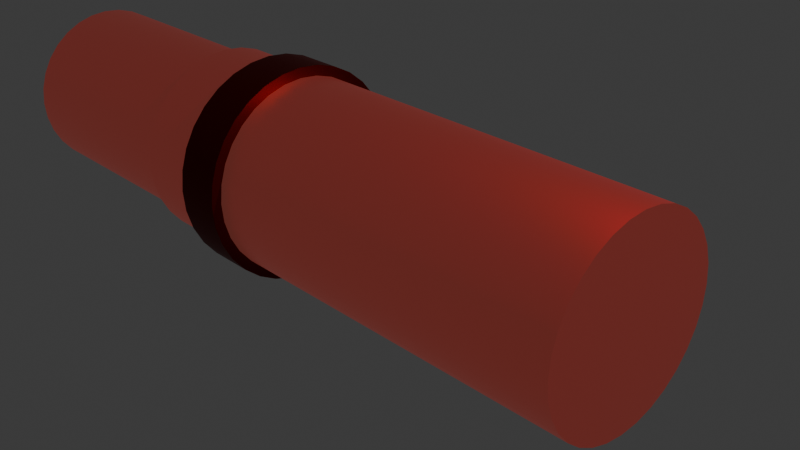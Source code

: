 # Source: Cannon.blend  (saved by Blender 4.0.36; exported with 4.5.12 LTS)
import bpy
from mathutils import Matrix  # noqa: F401  (used for matrix-valued properties, if any)

bpy.ops.wm.read_factory_settings(use_empty=True)
scene = bpy.context.scene
scene.name = 'Scene'

# ---- collections
col_collection = bpy.data.collections.new('Collection'); scene.collection.children.link(col_collection)

# ---- materials (node trees are filled in below, after node groups)
mat_001 = bpy.data.materials.new('マテリアル.001')
mat_003 = bpy.data.materials.new('マテリアル.003')

# ---- node groups
ng_auto_smooth = bpy.data.node_groups.new('Auto Smooth', 'GeometryNodeTree')
_s = ng_auto_smooth.interface.new_socket(name='Geometry', in_out='OUTPUT', socket_type='NodeSocketGeometry')
_s = ng_auto_smooth.interface.new_socket(name='Geometry', in_out='INPUT', socket_type='NodeSocketGeometry')
_s = ng_auto_smooth.interface.new_socket(name='Angle', in_out='INPUT', socket_type='NodeSocketFloat')
_s.subtype = 'ANGLE'
_s.min_value = 0.0
_s.max_value = 3.142
ng_auto_smooth.is_modifier = True
_N = ng_auto_smooth.nodes; _L = ng_auto_smooth.links
n0 = _N.new('NodeGroupOutput'); n0.name = 'Group Output'; n0.location = (480, -100)
n1 = _N.new('NodeGroupInput'); n1.name = 'Group Input'; n1.location = (-420, -300)
n2 = _N.new('NodeGroupInput'); n2.name = 'Group Input.001'; n2.location = (-60, -100)
n3 = _N.new('GeometryNodeSetShadeSmooth'); n3.name = 'Set Shade Smooth'; n3.location = (120, -100)
n3.domain = 'EDGE'
n4 = _N.new('GeometryNodeSetShadeSmooth'); n4.name = 'Set Shade Smooth.001'; n4.location = (300, -100)
n5 = _N.new('GeometryNodeInputMeshEdgeAngle'); n5.name = 'Edge Angle'; n5.location = (-420, -220)
n6 = _N.new('GeometryNodeInputEdgeSmooth'); n6.name = 'Is Edge Smooth'; n6.location = (-60, -160)
n7 = _N.new('GeometryNodeInputShadeSmooth'); n7.name = 'Is Face Smooth'; n7.location = (-240, -340)
n8 = _N.new('FunctionNodeBooleanMath'); n8.name = 'Boolean Math'; n8.location = (-60, -220)
n9 = _N.new('FunctionNodeCompare'); n9.name = 'Compare'; n9.location = (-240, -180)
n9.operation = 'LESS_EQUAL'
_L.new(n5.outputs[0], n9.inputs[0])
_L.new(n4.outputs[0], n0.inputs[0])
_L.new(n1.outputs[1], n9.inputs[1])
_L.new(n9.outputs[0], n8.inputs[0])
_L.new(n7.outputs[0], n8.inputs[1])
_L.new(n2.outputs[0], n3.inputs[0])
_L.new(n6.outputs[0], n3.inputs[1])
_L.new(n3.outputs[0], n4.inputs[0])
_L.new(n8.outputs[0], n3.inputs[2])
n0.is_active_output = True

# ---- material node trees
mat_001.use_nodes = True; mat_001.node_tree.nodes.clear()
_N = mat_001.node_tree.nodes; _L = mat_001.node_tree.links
n0 = _N.new('ShaderNodeBsdfPrincipled'); n0.name = 'プリンシプルBSDF'; n0.location = (10, 300)
n0.inputs[0].default_value = (0.6961, 0.0, 0.008292, 1.0)
n0.inputs[1].default_value = 1.0
n0.inputs[2].default_value = 0.4333
n0.inputs[3].default_value = 1.45
n0.inputs[27].default_value = (1.0, 0.2414, 0.1909, 1.0)
n0.inputs[28].default_value = 0.1
n1 = _N.new('ShaderNodeOutputMaterial'); n1.name = 'マテリアル出力'; n1.location = (300, 300)
n2 = _N.new('ShaderNodeUVMap'); n2.name = 'UVマップ'; n2.location = (-417, 237)
_L.new(n0.outputs[0], n1.inputs[0])
n1.is_active_output = True
mat_003.use_nodes = True; mat_003.node_tree.nodes.clear()
_N = mat_003.node_tree.nodes; _L = mat_003.node_tree.links
n0 = _N.new('ShaderNodeBsdfPrincipled'); n0.name = 'プリンシプルBSDF'; n0.location = (10, 300)
n0.inputs[0].default_value = (0.1697, 0.003068, 0.0, 1.0)
n0.inputs[1].default_value = 1.0
n0.inputs[3].default_value = 1.45
n1 = _N.new('ShaderNodeOutputMaterial'); n1.name = 'マテリアル出力'; n1.location = (300, 300)
_L.new(n0.outputs[0], n1.inputs[0])
n1.is_active_output = True

# ---- world
world_world = bpy.data.worlds.new('World'); scene.world = world_world
world_world.use_nodes = True; world_world.node_tree.nodes.clear()
_N = world_world.node_tree.nodes; _L = world_world.node_tree.links
n0 = _N.new('ShaderNodeOutputWorld'); n0.name = 'World Output'; n0.location = (300, 300)
n1 = _N.new('ShaderNodeBackground'); n1.name = 'Background'; n1.location = (10, 300)
n1.inputs[0].default_value = (0.05088, 0.05088, 0.05088, 1.0)
_L.new(n1.outputs[0], n0.inputs[0])
n0.is_active_output = True
world_world.color = (0.05088, 0.05088, 0.05088)
world_world.use_sun_shadow = False
world_world.sun_shadow_jitter_overblur = 0.0

# ---- cameras
cam_camera = bpy.data.cameras.new('Camera')
cam_camera.clip_end = 100.0
cam_camera.ortho_scale = 7.314

# ---- lights
light_light = bpy.data.lights.new('Light', 'POINT')
light_light.transmission_factor = 0.0
light_light.use_soft_falloff = False
light_light.energy = 1000.0
light_light.shadow_soft_size = 0.1
light_light.shadow_maximum_resolution = 0.006
light_light.use_absolute_resolution = True

# ---- meshes
me_x = bpy.data.meshes.new('円柱')
me_x.from_pydata([(0.0, 1.0, -1.0), (0.0, 1.0, 1.0), (0.1951, 0.9808, -1.0), (0.1951, 0.9808, 1.0), (0.3827, 0.9239, -1.0), (0.3827, 0.9239, 1.0), (0.5556, 0.8315, -1.0), (0.5556, 0.8315, 1.0), (0.7071, 0.7071, -1.0), (0.7071, 0.7071, 1.0), (0.8315, 0.5556, -1.0), (0.8315, 0.5556, 1.0), (0.9239, 0.3827, -1.0), (0.9239, 0.3827, 1.0), (0.9808, 0.1951, -1.0), (0.9808, 0.1951, 1.0), (1.0, 0.0, -1.0), (1.0, 0.0, 1.0), (0.9808, -0.1951, -1.0), (0.9808, -0.1951, 1.0), (0.9239, -0.3827, -1.0), (0.9239, -0.3827, 1.0), (0.8315, -0.5556, -1.0), (0.8315, -0.5556, 1.0), (0.7071, -0.7071, -1.0), (0.7071, -0.7071, 1.0), (0.5556, -0.8315, -1.0), (0.5556, -0.8315, 1.0), (0.3827, -0.9239, -1.0), (0.3827, -0.9239, 1.0), (0.1951, -0.9808, -1.0), (0.1951, -0.9808, 1.0), (0.0, -1.0, -1.0), (0.0, -1.0, 1.0), (-0.1951, -0.9808, -1.0), (-0.1951, -0.9808, 1.0), (-0.3827, -0.9239, -1.0), (-0.3827, -0.9239, 1.0), (-0.5556, -0.8315, -1.0), (-0.5556, -0.8315, 1.0), (-0.7071, -0.7071, -1.0), (-0.7071, -0.7071, 1.0), (-0.8315, -0.5556, -1.0), (-0.8315, -0.5556, 1.0), (-0.9239, -0.3827, -1.0), (-0.9239, -0.3827, 1.0), (-0.9808, -0.1951, -1.0), (-0.9808, -0.1951, 1.0), (-1.0, 0.0, -1.0), (-1.0, 0.0, 1.0), (-0.9808, 0.1951, -1.0), (-0.9808, 0.1951, 1.0), (-0.9239, 0.3827, -1.0), (-0.9239, 0.3827, 1.0), (-0.8315, 0.5556, -1.0), (-0.8315, 0.5556, 1.0), (-0.7071, 0.7071, -1.0), (-0.7071, 0.7071, 1.0), (-0.5556, 0.8315, -1.0), (-0.5556, 0.8315, 1.0), (-0.3827, 0.9239, -1.0), (-0.3827, 0.9239, 1.0), (-0.1951, 0.9808, -1.0), (-0.1951, 0.9808, 1.0)], [], [(0, 1, 3, 2), (2, 3, 5, 4), (4, 5, 7, 6), (6, 7, 9, 8), (8, 9, 11, 10), (10, 11, 13, 12), (12, 13, 15, 14), (14, 15, 17, 16), (16, 17, 19, 18), (18, 19, 21, 20), (20, 21, 23, 22), (22, 23, 25, 24), (24, 25, 27, 26), (26, 27, 29, 28), (28, 29, 31, 30), (30, 31, 33, 32), (32, 33, 35, 34), (34, 35, 37, 36), (36, 37, 39, 38), (38, 39, 41, 40), (40, 41, 43, 42), (42, 43, 45, 44), (44, 45, 47, 46), (46, 47, 49, 48), (48, 49, 51, 50), (50, 51, 53, 52), (52, 53, 55, 54), (54, 55, 57, 56), (56, 57, 59, 58), (58, 59, 61, 60), (3, 1, 63, 61, 59, 57, 55, 53, 51, 49, 47, 45, 43, 41, 39, 37, 35, 33, 31, 29, 27, 25, 23, 21, 19, 17, 15, 13, 11, 9, 7, 5), (60, 61, 63, 62), (62, 63, 1, 0), (0, 2, 4, 6, 8, 10, 12, 14, 16, 18, 20, 22, 24, 26, 28, 30, 32, 34, 36, 38, 40, 42, 44, 46, 48, 50, 52, 54, 56, 58, 60, 62)])
me_x.polygons.foreach_set('use_smooth', [True] * 34)
_uv = me_x.uv_layers.new(name='UVマップ')
_uv.uv.foreach_set('vector', [1.0, 0.0, 1.0, 1.0, 0.9688, 1.0, 0.9688, 0.0, 0.9688, 0.0, 0.9688, 1.0, 0.9375, 1.0, 0.9375, 0.0, 0.9375, 0.0, 0.9375, 1.0, 0.9062, 1.0, 0.9062, 0.0, 0.9062, 0.0, 0.9062, 1.0, 0.875, 1.0, 0.875, 0.0, 0.875, 0.0, 0.875, 1.0, 0.8438, 1.0, 0.8438, 0.0, 0.8438, 0.0, 0.8438, 1.0, 0.8125, 1.0, 0.8125, 0.0, 0.8125, 0.0, 0.8125, 1.0, 0.7812, 1.0, 0.7812, 0.0, 0.7812, 0.0, 0.7812, 1.0, 0.75, 1.0, 0.75, 0.0, 0.75, 0.0, 0.75, 1.0, 0.7188, 1.0, 0.7188, 0.0, 0.7188, 0.0, 0.7188, 1.0, 0.6875, 1.0, 0.6875, 0.0, 0.6875, 0.0, 0.6875, 1.0, 0.6562, 1.0, 0.6562, 0.0, 0.6562, 0.0, 0.6562, 1.0, 0.625, 1.0, 0.625, 0.0, 0.625, 0.0, 0.625, 1.0, 0.5938, 1.0, 0.5938, 0.0, 0.5938, 0.0, 0.5938, 1.0, 0.5625, 1.0, 0.5625, 0.0, 0.5625, 0.0, 0.5625, 1.0, 0.5312, 1.0, 0.5312, 0.0, 0.5312, 0.0, 0.5312, 1.0, 0.5, 1.0, 0.5, 0.0, 0.5, 0.0, 0.5, 1.0, 0.4688, 1.0, 0.4688, 0.0, 0.4688, 0.0, 0.4688, 1.0, 0.4375, 1.0, 0.4375, 0.0, 0.4375, 0.0, 0.4375, 1.0, 0.4062, 1.0, 0.4062, 0.0, 0.4062, 0.0, 0.4062, 1.0, 0.375, 1.0, 0.375, 0.0, 0.375, 0.0, 0.375, 1.0, 0.3438, 1.0, 0.3438, 0.0, 0.3438, 0.0, 0.3438, 1.0, 0.3125, 1.0, 0.3125, 0.0, 0.3125, 0.0, 0.3125, 1.0, 0.2812, 1.0, 0.2812, 0.0, 0.2812, 0.0, 0.2812, 1.0, 0.25, 1.0, 0.25, 0.0, 0.25, 0.0, 0.25, 1.0, 0.2188, 1.0, 0.2188, 0.0, 0.2188, 0.0, 0.2188, 1.0, 0.1875, 1.0, 0.1875, 0.0, 0.1875, 0.0, 0.1875, 1.0, 0.1562, 1.0, 0.1562, 0.0, 0.1562, 0.0, 0.1562, 1.0, 0.125, 1.0, 0.125, 0.0, 0.125, 0.0, 0.125, 1.0, 0.09375, 1.0, 0.09375, 0.0, 0.09375, 0.0, 0.09375, 1.0, 0.0625, 1.0, 0.0625, 0.0, 0.2968, 0.4854, 0.25, 0.49, 0.2032, 0.4854, 0.1582, 0.4717, 0.1167, 0.4496, 0.08029, 0.4197, 0.05045, 0.3833, 0.02827, 0.3418, 0.01461, 0.2968, 0.01, 0.25, 0.01461, 0.2032, 0.02827, 0.1582, 0.05045, 0.1167, 0.08029, 0.08029, 0.1167, 0.05045, 0.1582, 0.02827, 0.2032, 0.01461, 0.25, 0.01, 0.2968, 0.01461, 0.3418, 0.02827, 0.3833, 0.05045, 0.4197, 0.08029, 0.4496, 0.1167, 0.4717, 0.1582, 0.4854, 0.2032, 0.49, 0.25, 0.4854, 0.2968, 0.4717, 0.3418, 0.4496, 0.3833, 0.4197, 0.4197, 0.3833, 0.4496, 0.3418, 0.4717, 0.0625, 0.0, 0.0625, 1.0, 0.03125, 1.0, 0.03125, 0.0, 0.03125, 0.0, 0.03125, 1.0, 0.0, 1.0, 0.0, 0.0, 0.75, 0.49, 0.7968, 0.4854, 0.8418, 0.4717, 0.8833, 0.4496, 0.9197, 0.4197, 0.9496, 0.3833, 0.9717, 0.3418, 0.9854, 0.2968, 0.99, 0.25, 0.9854, 0.2032, 0.9717, 0.1582, 0.9496, 0.1167, 0.9197, 0.08029, 0.8833, 0.05045, 0.8418, 0.02827, 0.7968, 0.01461, 0.75, 0.01, 0.7032, 0.01461, 0.6582, 0.02827, 0.6167, 0.05045, 0.5803, 0.08029, 0.5504, 0.1167, 0.5283, 0.1582, 0.5146, 0.2032, 0.51, 0.25, 0.5146, 0.2968, 0.5283, 0.3418, 0.5504, 0.3833, 0.5803, 0.4197, 0.6167, 0.4496, 0.6582, 0.4717, 0.7032, 0.4854])
me_x.materials.append(mat_001)
me_x.update()
me_001 = bpy.data.meshes.new('円柱.001')
me_001.from_pydata([(0.0, 1.0, -1.0), (0.0, 1.0, 1.0), (0.0, 0.8644, 0.8921), (0.1951, 0.9808, -1.0), (0.1951, 0.9808, 1.0), (0.1686, 0.8478, 0.8921), (0.3827, 0.9239, -1.0), (0.3827, 0.9239, 1.0), (0.3308, 0.7986, 0.8921), (0.5556, 0.8315, -1.0), (0.5556, 0.8315, 1.0), (0.4803, 0.7188, 0.8921), (0.7071, 0.7071, -1.0), (0.7071, 0.7071, 1.0), (0.6112, 0.6112, 0.8921), (0.8315, 0.5556, -1.0), (0.8315, 0.5556, 1.0), (0.7188, 0.4803, 0.8921), (0.9239, 0.3827, -1.0), (0.9239, 0.3827, 1.0), (0.7986, 0.3308, 0.8921), (0.9808, 0.1951, -1.0), (0.9808, 0.1951, 1.0), (0.8478, 0.1686, 0.8921), (1.0, 0.0, -1.0), (1.0, 0.0, 1.0), (0.8644, 0.0, 0.8921), (0.9808, -0.1951, -1.0), (0.9808, -0.1951, 1.0), (0.8478, -0.1686, 0.8921), (0.9239, -0.3827, -1.0), (0.7986, -0.3308, 0.8921), (0.9239, -0.3827, 1.0), (0.8315, -0.5556, -1.0), (0.8315, -0.5556, 1.0), (0.7188, -0.4803, 0.8921), (0.7071, -0.7071, -1.0), (0.7071, -0.7071, 1.0), (0.6112, -0.6112, 0.8921), (0.5556, -0.8315, -1.0), (0.5556, -0.8315, 1.0), (0.4803, -0.7188, 0.8921), (0.3827, -0.9239, -1.0), (0.3827, -0.9239, 1.0), (0.3308, -0.7986, 0.8921), (0.1951, -0.9808, -1.0), (0.1686, -0.8478, 0.8921), (0.1951, -0.9808, 1.0), (0.0, -1.0, -1.0), (0.0, -1.0, 1.0), (0.0, -0.8644, 0.8921), (-0.1951, -0.9808, -1.0), (-0.1951, -0.9808, 1.0), (-0.1686, -0.8478, 0.8921), (-0.3827, -0.9239, -1.0), (-0.3827, -0.9239, 1.0), (-0.3308, -0.7986, 0.8921), (-0.5556, -0.8315, -1.0), (-0.5556, -0.8315, 1.0), (-0.4803, -0.7188, 0.8921), (-0.7071, -0.7071, -1.0), (-0.7071, -0.7071, 1.0), (-0.6112, -0.6112, 0.8921), (-0.8315, -0.5556, -1.0), (-0.8315, -0.5556, 1.0), (-0.7188, -0.4803, 0.8921), (-0.9239, -0.3827, -1.0), (-0.9239, -0.3827, 1.0), (-0.7986, -0.3308, 0.8921), (-0.9808, -0.1951, -1.0), (-0.9808, -0.1951, 1.0), (-0.8478, -0.1686, 0.8921), (-1.0, 0.0, -1.0), (-1.0, 0.0, 1.0), (-0.8644, 0.0, 0.8921), (-0.9808, 0.1951, -1.0), (-0.9808, 0.1951, 1.0), (-0.8478, 0.1686, 0.8921), (-0.9239, 0.3827, -1.0), (-0.9239, 0.3827, 1.0), (-0.7986, 0.3308, 0.8921), (-0.8315, 0.5556, -1.0), (-0.8315, 0.5556, 1.0), (-0.7188, 0.4803, 0.8921), (-0.7071, 0.7071, -1.0), (-0.7071, 0.7071, 1.0), (-0.6112, 0.6112, 0.8921), (-0.5556, 0.8315, -1.0), (-0.5556, 0.8315, 1.0), (-0.4803, 0.7188, 0.8921), (-0.3827, 0.9239, -1.0), (-0.3827, 0.9239, 1.0), (-0.3308, 0.7986, 0.8921), (-0.1951, 0.9808, -1.0), (-0.1686, 0.8478, 0.8921), (-0.1951, 0.9808, 1.0), (0.0, 0.8644, -1.0), (0.3308, 0.7986, -1.0), (0.1686, 0.8478, -1.0), (0.6112, 0.6112, -1.0), (0.7986, 0.3308, -1.0), (0.7188, 0.4803, -1.0), (0.4803, 0.7188, -1.0), (0.3308, -0.7986, -1.0), (0.6112, -0.6112, -1.0), (0.4803, -0.7188, -1.0), (0.7986, -0.3308, -1.0), (0.8644, 0.0, -1.0), (0.8478, -0.1686, -1.0), (0.7188, -0.4803, -1.0), (-0.7986, -0.3308, -1.0), (-0.6112, -0.6112, -1.0), (-0.7188, -0.4803, -1.0), (-0.3308, -0.7986, -1.0), (0.0, -0.8644, -1.0), (-0.1686, -0.8478, -1.0), (-0.4803, -0.7188, -1.0), (-0.8644, 0.0, -1.0), (-0.7986, 0.3308, -1.0), (-0.8478, 0.1686, -1.0), (-0.6112, 0.6112, -1.0), (-0.3308, 0.7986, -1.0), (-0.4803, 0.7188, -1.0), (-0.7188, 0.4803, -1.0), (-0.1686, 0.8478, -1.0), (0.8478, 0.1686, -1.0), (-0.8478, -0.1686, -1.0), (0.1686, -0.8478, -1.0)], [], [(0, 1, 4, 3), (3, 4, 7, 6), (6, 7, 10, 9), (9, 10, 13, 12), (12, 13, 16, 15), (15, 16, 19, 18), (18, 19, 22, 21), (21, 22, 25, 24), (24, 25, 28, 27), (27, 28, 32, 30), (30, 32, 34, 33), (33, 34, 37, 36), (36, 37, 40, 39), (39, 40, 43, 42), (42, 43, 47, 45), (45, 47, 49, 48), (48, 49, 52, 51), (51, 52, 55, 54), (54, 55, 58, 57), (57, 58, 61, 60), (60, 61, 64, 63), (63, 64, 67, 66), (66, 67, 70, 69), (69, 70, 73, 72), (72, 73, 76, 75), (75, 76, 79, 78), (78, 79, 82, 81), (81, 82, 85, 84), (84, 85, 88, 87), (87, 88, 91, 90), (13, 10, 7, 4, 1, 95, 91, 88, 85, 82, 79, 76, 73, 70, 67, 64, 61, 58, 55, 52, 49, 47, 43, 40, 37, 34, 32, 28, 25, 22, 19, 16), (90, 91, 95, 93), (93, 95, 1, 0), (93, 0, 3, 6, 9, 12, 15, 18, 21, 24, 27, 30, 33, 36, 39, 42, 45, 127, 103, 105, 104, 109, 106, 108, 107, 125, 100, 101, 99, 102, 97, 98, 96, 124), (127, 45, 48, 51, 54, 57, 60, 63, 66, 69, 72, 75, 78, 81, 84, 87, 90, 93, 124, 121, 122, 120, 123, 118, 119, 117, 126, 110, 112, 111, 116, 113, 115, 114), (98, 5, 2, 96), (97, 8, 5, 98), (102, 11, 8, 97), (99, 14, 11, 102), (101, 17, 14, 99), (100, 20, 17, 101), (125, 23, 20, 100), (26, 23, 125, 107), (108, 29, 26, 107), (106, 31, 29, 108), (109, 35, 31, 106), (104, 38, 35, 109), (105, 41, 38, 104), (103, 44, 41, 105), (46, 44, 103, 127), (50, 46, 127, 114), (115, 53, 50, 114), (113, 56, 53, 115), (116, 59, 56, 113), (111, 62, 59, 116), (112, 65, 62, 111), (110, 68, 65, 112), (126, 71, 68, 110), (117, 74, 71, 126), (119, 77, 74, 117), (118, 80, 77, 119), (123, 83, 80, 118), (120, 86, 83, 123), (122, 89, 86, 120), (121, 92, 89, 122), (2, 5, 8, 11, 14, 17, 20, 23, 26, 29, 31, 35, 38, 41, 44, 46, 50, 53, 56, 59, 62, 65, 68, 71, 74, 77, 80, 83, 86, 89, 92, 94), (124, 94, 92, 121), (96, 2, 94, 124)])
me_001.polygons.foreach_set('use_smooth', [True] * 68)
_uv = me_001.uv_layers.new(name='UVマップ')
_uv.uv.foreach_set('vector', [1.0, 0.5, 1.0, 1.0, 0.9688, 1.0, 0.9688, 0.5, 0.9688, 0.5, 0.9688, 1.0, 0.9375, 1.0, 0.9375, 0.5, 0.9375, 0.5, 0.9375, 1.0, 0.9062, 1.0, 0.9062, 0.5, 0.9062, 0.5, 0.9062, 1.0, 0.875, 1.0, 0.875, 0.5, 0.875, 0.5, 0.875, 1.0, 0.8438, 1.0, 0.8438, 0.5, 0.8438, 0.5, 0.8438, 1.0, 0.8125, 1.0, 0.8125, 0.5, 0.8125, 0.5, 0.8125, 1.0, 0.7812, 1.0, 0.7812, 0.5, 0.7812, 0.5, 0.7812, 1.0, 0.75, 1.0, 0.75, 0.5, 0.75, 0.5, 0.75, 1.0, 0.7188, 1.0, 0.7188, 0.5, 0.7188, 0.5, 0.7188, 1.0, 0.6875, 1.0, 0.6875, 0.5, 0.6875, 0.5, 0.6875, 1.0, 0.6562, 1.0, 0.6562, 0.5, 0.6562, 0.5, 0.6562, 1.0, 0.625, 1.0, 0.625, 0.5, 0.625, 0.5, 0.625, 1.0, 0.5938, 1.0, 0.5938, 0.5, 0.5938, 0.5, 0.5938, 1.0, 0.5625, 1.0, 0.5625, 0.5, 0.5625, 0.5, 0.5625, 1.0, 0.5312, 1.0, 0.5312, 0.5, 0.5312, 0.5, 0.5312, 1.0, 0.5, 1.0, 0.5, 0.5, 0.5, 0.5, 0.5, 1.0, 0.4688, 1.0, 0.4688, 0.5, 0.4688, 0.5, 0.4688, 1.0, 0.4375, 1.0, 0.4375, 0.5, 0.4375, 0.5, 0.4375, 1.0, 0.4062, 1.0, 0.4062, 0.5, 0.4062, 0.5, 0.4062, 1.0, 0.375, 1.0, 0.375, 0.5, 0.375, 0.5, 0.375, 1.0, 0.3438, 1.0, 0.3438, 0.5, 0.3438, 0.5, 0.3438, 1.0, 0.3125, 1.0, 0.3125, 0.5, 0.3125, 0.5, 0.3125, 1.0, 0.2812, 1.0, 0.2812, 0.5, 0.2812, 0.5, 0.2812, 1.0, 0.25, 1.0, 0.25, 0.5, 0.25, 0.5, 0.25, 1.0, 0.2188, 1.0, 0.2188, 0.5, 0.2188, 0.5, 0.2188, 1.0, 0.1875, 1.0, 0.1875, 0.5, 0.1875, 0.5, 0.1875, 1.0, 0.1562, 1.0, 0.1562, 0.5, 0.1562, 0.5, 0.1562, 1.0, 0.125, 1.0, 0.125, 0.5, 0.125, 0.5, 0.125, 1.0, 0.09375, 1.0, 0.09375, 0.5, 0.09375, 0.5, 0.09375, 1.0, 0.0625, 1.0, 0.0625, 0.5, 0.4197, 0.4197, 0.3833, 0.4496, 0.3418, 0.4717, 0.2968, 0.4854, 0.25, 0.49, 0.2032, 0.4854, 0.1582, 0.4717, 0.1167, 0.4496, 0.08029, 0.4197, 0.05045, 0.3833, 0.02827, 0.3418, 0.01461, 0.2968, 0.01, 0.25, 0.01461, 0.2032, 0.02827, 0.1582, 0.05045, 0.1167, 0.08029, 0.08029, 0.1167, 0.05045, 0.1582, 0.02827, 0.2032, 0.01461, 0.25, 0.01, 0.2968, 0.01461, 0.3418, 0.02827, 0.3833, 0.05045, 0.4197, 0.08029, 0.4496, 0.1167, 0.4717, 0.1582, 0.4854, 0.2032, 0.49, 0.25, 0.4854, 0.2968, 0.4717, 0.3418, 0.4496, 0.3833, 0.0625, 0.5, 0.0625, 1.0, 0.03125, 1.0, 0.03125, 0.5, 0.03125, 0.5, 0.03125, 1.0, 0.0, 1.0, 0.0, 0.5, 0.7032, 0.4854, 0.75, 0.49, 0.7968, 0.4854, 0.8418, 0.4717, 0.8833, 0.4496, 0.9197, 0.4197, 0.9496, 0.3833, 0.9717, 0.3418, 0.9854, 0.2968, 0.99, 0.25, 0.9854, 0.2032, 0.9717, 0.1582, 0.9496, 0.1167, 0.9197, 0.08029, 0.8833, 0.05045, 0.8418, 0.02827, 0.7968, 0.01461, 0.7905, 0.04652, 0.8294, 0.05833, 0.8653, 0.0775, 0.8967, 0.1033, 0.9225, 0.1347, 0.9417, 0.1706, 0.9535, 0.2095, 0.9575, 0.25, 0.9535, 0.2905, 0.9417, 0.3294, 0.9225, 0.3653, 0.8967, 0.3967, 0.8653, 0.4225, 0.8294, 0.4417, 0.7905, 0.4535, 0.75, 0.4575, 0.7095, 0.4535, 0.7905, 0.04652, 0.7968, 0.01461, 0.75, 0.01, 0.7032, 0.01461, 0.6582, 0.02827, 0.6167, 0.05045, 0.5803, 0.08029, 0.5504, 0.1167, 0.5283, 0.1582, 0.5146, 0.2032, 0.51, 0.25, 0.5146, 0.2968, 0.5283, 0.3418, 0.5504, 0.3833, 0.5803, 0.4197, 0.6167, 0.4496, 0.6582, 0.4717, 0.7032, 0.4854, 0.7095, 0.4535, 0.6706, 0.4417, 0.6347, 0.4225, 0.6033, 0.3967, 0.5775, 0.3653, 0.5583, 0.3294, 0.5465, 0.2905, 0.5425, 0.25, 0.5465, 0.2095, 0.5583, 0.1706, 0.5775, 0.1347, 0.6033, 0.1033, 0.6347, 0.0775, 0.6706, 0.05833, 0.7095, 0.04652, 0.75, 0.04253, 0.9688, 0.5624, 0.9688, 1.0, 1.0, 1.0, 1.0, 0.5624, 0.9375, 0.5624, 0.9375, 1.0, 0.9688, 1.0, 0.9688, 0.5624, 0.9062, 0.5624, 0.9062, 1.0, 0.9375, 1.0, 0.9375, 0.5624, 0.875, 0.5624, 0.875, 1.0, 0.9062, 1.0, 0.9062, 0.5624, 0.8438, 0.5624, 0.8438, 1.0, 0.875, 1.0, 0.875, 0.5624, 0.8125, 0.5624, 0.8125, 1.0, 0.8438, 1.0, 0.8438, 0.5624, 0.7812, 0.5624, 0.7812, 1.0, 0.8125, 1.0, 0.8125, 0.5624, 0.75, 1.0, 0.7812, 1.0, 0.7812, 0.5624, 0.75, 0.5624, 0.7188, 0.5624, 0.7188, 1.0, 0.75, 1.0, 0.75, 0.5624, 0.6875, 0.5624, 0.6875, 1.0, 0.7188, 1.0, 0.7188, 0.5624, 0.6562, 0.5624, 0.6562, 1.0, 0.6875, 1.0, 0.6875, 0.5624, 0.625, 0.5624, 0.625, 1.0, 0.6562, 1.0, 0.6562, 0.5624, 0.5938, 0.5624, 0.5938, 1.0, 0.625, 1.0, 0.625, 0.5624, 0.5625, 0.5624, 0.5625, 1.0, 0.5938, 1.0, 0.5938, 0.5624, 0.5312, 1.0, 0.5625, 1.0, 0.5625, 0.5624, 0.5312, 0.5624, 0.5, 1.0, 0.5312, 1.0, 0.5312, 0.5624, 0.5, 0.5624, 0.4688, 0.5624, 0.4688, 1.0, 0.5, 1.0, 0.5, 0.5624, 0.4375, 0.5624, 0.4375, 1.0, 0.4688, 1.0, 0.4688, 0.5624, 0.4062, 0.5624, 0.4062, 1.0, 0.4375, 1.0, 0.4375, 0.5624, 0.375, 0.5624, 0.375, 1.0, 0.4062, 1.0, 0.4062, 0.5624, 0.3438, 0.5624, 0.3438, 1.0, 0.375, 1.0, 0.375, 0.5624, 0.3125, 0.5624, 0.3125, 1.0, 0.3438, 1.0, 0.3438, 0.5624, 0.2812, 0.5624, 0.2812, 1.0, 0.3125, 1.0, 0.3125, 0.5624, 0.25, 0.5624, 0.25, 1.0, 0.2812, 1.0, 0.2812, 0.5624, 0.2188, 0.5624, 0.2188, 1.0, 0.25, 1.0, 0.25, 0.5624, 0.1875, 0.5624, 0.1875, 1.0, 0.2188, 1.0, 0.2188, 0.5624, 0.1562, 0.5624, 0.1562, 1.0, 0.1875, 1.0, 0.1875, 0.5624, 0.125, 0.5624, 0.125, 1.0, 0.1562, 1.0, 0.1562, 0.5624, 0.09375, 0.5624, 0.09375, 1.0, 0.125, 1.0, 0.125, 0.5624, 0.0625, 0.5624, 0.0625, 1.0, 0.09375, 1.0, 0.09375, 0.5624, 0.25, 0.49, 0.2968, 0.4854, 0.3418, 0.4717, 0.3833, 0.4496, 0.4197, 0.4197, 0.4496, 0.3833, 0.4717, 0.3418, 0.4854, 0.2968, 0.49, 0.25, 0.4854, 0.2032, 0.4717, 0.1582, 0.4496, 0.1167, 0.4197, 0.08029, 0.3833, 0.05045, 0.3418, 0.02827, 0.2968, 0.01461, 0.25, 0.01, 0.2032, 0.01461, 0.1582, 0.02827, 0.1167, 0.05045, 0.08029, 0.08029, 0.05045, 0.1167, 0.02827, 0.1582, 0.01461, 0.2032, 0.01, 0.25, 0.01461, 0.2968, 0.02827, 0.3418, 0.05045, 0.3833, 0.08029, 0.4197, 0.1167, 0.4496, 0.1582, 0.4717, 0.2032, 0.4854, 0.03125, 0.5624, 0.03125, 1.0, 0.0625, 1.0, 0.0625, 0.5624, 0.0, 0.5624, 0.0, 1.0, 0.03125, 1.0, 0.03125, 0.5624])
me_001.materials.append(mat_001)
me_001.update()
me_002 = bpy.data.meshes.new('円柱.002')
me_002.from_pydata([(0.0, 1.0, -1.0), (0.0, 1.0, 1.0), (0.1951, 0.9808, -1.0), (0.1951, 0.9808, 1.0), (0.3827, 0.9239, -1.0), (0.3827, 0.9239, 1.0), (0.5556, 0.8315, -1.0), (0.5556, 0.8315, 1.0), (0.7071, 0.7071, -1.0), (0.7071, 0.7071, 1.0), (0.8315, 0.5556, -1.0), (0.8315, 0.5556, 1.0), (0.9239, 0.3827, -1.0), (0.9239, 0.3827, 1.0), (0.9808, 0.1951, -1.0), (0.9808, 0.1951, 1.0), (1.0, 0.0, -1.0), (1.0, 0.0, 1.0), (0.9808, -0.1951, -1.0), (0.9808, -0.1951, 1.0), (0.9239, -0.3827, -1.0), (0.9239, -0.3827, 1.0), (0.8315, -0.5556, -1.0), (0.8315, -0.5556, 1.0), (0.7071, -0.7071, -1.0), (0.7071, -0.7071, 1.0), (0.5556, -0.8315, -1.0), (0.5556, -0.8315, 1.0), (0.3827, -0.9239, -1.0), (0.3827, -0.9239, 1.0), (0.1951, -0.9808, -1.0), (0.1951, -0.9808, 1.0), (0.0, -1.0, -1.0), (0.0, -1.0, 1.0), (-0.1951, -0.9808, -1.0), (-0.1951, -0.9808, 1.0), (-0.3827, -0.9239, -1.0), (-0.3827, -0.9239, 1.0), (-0.5556, -0.8315, -1.0), (-0.5556, -0.8315, 1.0), (-0.7071, -0.7071, -1.0), (-0.7071, -0.7071, 1.0), (-0.8315, -0.5556, -1.0), (-0.8315, -0.5556, 1.0), (-0.9239, -0.3827, -1.0), (-0.9239, -0.3827, 1.0), (-0.9808, -0.1951, -1.0), (-0.9808, -0.1951, 1.0), (-1.0, 0.0, -1.0), (-1.0, 0.0, 1.0), (-0.9808, 0.1951, -1.0), (-0.9808, 0.1951, 1.0), (-0.9239, 0.3827, -1.0), (-0.9239, 0.3827, 1.0), (-0.8315, 0.5556, -1.0), (-0.8315, 0.5556, 1.0), (-0.7071, 0.7071, -1.0), (-0.7071, 0.7071, 1.0), (-0.5556, 0.8315, -1.0), (-0.5556, 0.8315, 1.0), (-0.3827, 0.9239, -1.0), (-0.3827, 0.9239, 1.0), (-0.1951, 0.9808, -1.0), (-0.1951, 0.9808, 1.0)], [], [(0, 1, 3, 2), (2, 3, 5, 4), (4, 5, 7, 6), (6, 7, 9, 8), (8, 9, 11, 10), (10, 11, 13, 12), (12, 13, 15, 14), (14, 15, 17, 16), (16, 17, 19, 18), (18, 19, 21, 20), (20, 21, 23, 22), (22, 23, 25, 24), (24, 25, 27, 26), (26, 27, 29, 28), (28, 29, 31, 30), (30, 31, 33, 32), (32, 33, 35, 34), (34, 35, 37, 36), (36, 37, 39, 38), (38, 39, 41, 40), (40, 41, 43, 42), (42, 43, 45, 44), (44, 45, 47, 46), (46, 47, 49, 48), (48, 49, 51, 50), (50, 51, 53, 52), (52, 53, 55, 54), (54, 55, 57, 56), (56, 57, 59, 58), (58, 59, 61, 60), (3, 1, 63, 61, 59, 57, 55, 53, 51, 49, 47, 45, 43, 41, 39, 37, 35, 33, 31, 29, 27, 25, 23, 21, 19, 17, 15, 13, 11, 9, 7, 5), (60, 61, 63, 62), (62, 63, 1, 0), (0, 2, 4, 6, 8, 10, 12, 14, 16, 18, 20, 22, 24, 26, 28, 30, 32, 34, 36, 38, 40, 42, 44, 46, 48, 50, 52, 54, 56, 58, 60, 62)])
me_002.polygons.foreach_set('use_smooth', [True] * 34)
_uv = me_002.uv_layers.new(name='UVマップ')
_uv.uv.foreach_set('vector', [1.0, 0.5, 1.0, 1.0, 0.9688, 1.0, 0.9688, 0.5, 0.9688, 0.5, 0.9688, 1.0, 0.9375, 1.0, 0.9375, 0.5, 0.9375, 0.5, 0.9375, 1.0, 0.9062, 1.0, 0.9062, 0.5, 0.9062, 0.5, 0.9062, 1.0, 0.875, 1.0, 0.875, 0.5, 0.875, 0.5, 0.875, 1.0, 0.8438, 1.0, 0.8438, 0.5, 0.8438, 0.5, 0.8438, 1.0, 0.8125, 1.0, 0.8125, 0.5, 0.8125, 0.5, 0.8125, 1.0, 0.7812, 1.0, 0.7812, 0.5, 0.7812, 0.5, 0.7812, 1.0, 0.75, 1.0, 0.75, 0.5, 0.75, 0.5, 0.75, 1.0, 0.7188, 1.0, 0.7188, 0.5, 0.7188, 0.5, 0.7188, 1.0, 0.6875, 1.0, 0.6875, 0.5, 0.6875, 0.5, 0.6875, 1.0, 0.6562, 1.0, 0.6562, 0.5, 0.6562, 0.5, 0.6562, 1.0, 0.625, 1.0, 0.625, 0.5, 0.625, 0.5, 0.625, 1.0, 0.5938, 1.0, 0.5938, 0.5, 0.5938, 0.5, 0.5938, 1.0, 0.5625, 1.0, 0.5625, 0.5, 0.5625, 0.5, 0.5625, 1.0, 0.5312, 1.0, 0.5312, 0.5, 0.5312, 0.5, 0.5312, 1.0, 0.5, 1.0, 0.5, 0.5, 0.5, 0.5, 0.5, 1.0, 0.4688, 1.0, 0.4688, 0.5, 0.4688, 0.5, 0.4688, 1.0, 0.4375, 1.0, 0.4375, 0.5, 0.4375, 0.5, 0.4375, 1.0, 0.4062, 1.0, 0.4062, 0.5, 0.4062, 0.5, 0.4062, 1.0, 0.375, 1.0, 0.375, 0.5, 0.375, 0.5, 0.375, 1.0, 0.3438, 1.0, 0.3438, 0.5, 0.3438, 0.5, 0.3438, 1.0, 0.3125, 1.0, 0.3125, 0.5, 0.3125, 0.5, 0.3125, 1.0, 0.2812, 1.0, 0.2812, 0.5, 0.2812, 0.5, 0.2812, 1.0, 0.25, 1.0, 0.25, 0.5, 0.25, 0.5, 0.25, 1.0, 0.2188, 1.0, 0.2188, 0.5, 0.2188, 0.5, 0.2188, 1.0, 0.1875, 1.0, 0.1875, 0.5, 0.1875, 0.5, 0.1875, 1.0, 0.1562, 1.0, 0.1562, 0.5, 0.1562, 0.5, 0.1562, 1.0, 0.125, 1.0, 0.125, 0.5, 0.125, 0.5, 0.125, 1.0, 0.09375, 1.0, 0.09375, 0.5, 0.09375, 0.5, 0.09375, 1.0, 0.0625, 1.0, 0.0625, 0.5, 0.2968, 0.4854, 0.25, 0.49, 0.2032, 0.4854, 0.1582, 0.4717, 0.1167, 0.4496, 0.08029, 0.4197, 0.05045, 0.3833, 0.02827, 0.3418, 0.01461, 0.2968, 0.01, 0.25, 0.01461, 0.2032, 0.02827, 0.1582, 0.05045, 0.1167, 0.08029, 0.08029, 0.1167, 0.05045, 0.1582, 0.02827, 0.2032, 0.01461, 0.25, 0.01, 0.2968, 0.01461, 0.3418, 0.02827, 0.3833, 0.05045, 0.4197, 0.08029, 0.4496, 0.1167, 0.4717, 0.1582, 0.4854, 0.2032, 0.49, 0.25, 0.4854, 0.2968, 0.4717, 0.3418, 0.4496, 0.3833, 0.4197, 0.4197, 0.3833, 0.4496, 0.3418, 0.4717, 0.0625, 0.5, 0.0625, 1.0, 0.03125, 1.0, 0.03125, 0.5, 0.03125, 0.5, 0.03125, 1.0, 0.0, 1.0, 0.0, 0.5, 0.75, 0.49, 0.7968, 0.4854, 0.8418, 0.4717, 0.8833, 0.4496, 0.9197, 0.4197, 0.9496, 0.3833, 0.9717, 0.3418, 0.9854, 0.2968, 0.99, 0.25, 0.9854, 0.2032, 0.9717, 0.1582, 0.9496, 0.1167, 0.9197, 0.08029, 0.8833, 0.05045, 0.8418, 0.02827, 0.7968, 0.01461, 0.75, 0.01, 0.7032, 0.01461, 0.6582, 0.02827, 0.6167, 0.05045, 0.5803, 0.08029, 0.5504, 0.1167, 0.5283, 0.1582, 0.5146, 0.2032, 0.51, 0.25, 0.5146, 0.2968, 0.5283, 0.3418, 0.5504, 0.3833, 0.5803, 0.4197, 0.6167, 0.4496, 0.6582, 0.4717, 0.7032, 0.4854])
me_002.materials.append(mat_003)
me_002.update()

# ---- objects
ob_light = bpy.data.objects.new('Light', light_light)
ob_camera = bpy.data.objects.new('Camera', cam_camera)
ob_x = bpy.data.objects.new('円柱', me_x)
ob_001 = bpy.data.objects.new('円柱.001', me_001)
ob_002 = bpy.data.objects.new('円柱.002', me_002)

# ---- transforms, parenting, visibility, modifiers, constraints
ob_light.location = (4.076, 1.005, 5.904)
ob_light.rotation_euler = (0.6503, 0.05522, 1.866)
ob_light.lock_rotations_4d = False
ob_light.empty_display_type = 'ARROWS'
ob_light.color = (0.0, 0.0, 0.0, 0.0)
ob_light.lineart.crease_threshold = 0.0
ob_camera.location = (7.359, -6.926, 4.958)
ob_camera.rotation_euler = (1.109, 0.0, 0.8149)
ob_camera.lock_rotations_4d = False
ob_camera.empty_display_type = 'ARROWS'
ob_camera.color = (0.0, 0.0, 0.0, 0.0)
ob_camera.display_type = 'WIRE'
ob_camera.lineart.crease_threshold = 0.0
ob_x.location = (0.0, 0.0, 0.0)
ob_x.rotation_euler = (-0.0, 1.571, 0.0)
ob_x.scale = (1.113, 1.113, 2.882)
_m = ob_x.modifiers.new('Auto Smooth', 'NODES')
_m.node_group = ng_auto_smooth
_gi = [s.identifier for s in ng_auto_smooth.interface.items_tree if s.item_type == 'SOCKET' and s.in_out == 'INPUT']
_m[_gi[1]] = 0.5236  # Angle
ob_001.location = (-1.68, 0.0, 0.0)
ob_001.rotation_euler = (-0.0, 1.571, 0.0)
ob_001.scale = (1.013, 1.013, 3.892)
_m = ob_001.modifiers.new('Auto Smooth', 'NODES')
_m.node_group = ng_auto_smooth
_gi = [s.identifier for s in ng_auto_smooth.interface.items_tree if s.item_type == 'SOCKET' and s.in_out == 'INPUT']
_m[_gi[1]] = 0.5236  # Angle
ob_002.location = (-1.792, 0.0, 0.0)
ob_002.rotation_euler = (-0.0, 1.571, 0.0)
ob_002.scale = (1.229, 1.229, 0.273)
_m = ob_002.modifiers.new('Auto Smooth', 'NODES')
_m.node_group = ng_auto_smooth
_gi = [s.identifier for s in ng_auto_smooth.interface.items_tree if s.item_type == 'SOCKET' and s.in_out == 'INPUT']
_m[_gi[1]] = 0.5236  # Angle

# ---- collection membership
col_collection.objects.link(ob_light)
col_collection.objects.link(ob_camera)
col_collection.objects.link(ob_x)
col_collection.objects.link(ob_001)
col_collection.objects.link(ob_002)

# ---- scene / render settings (as saved in the file)
scene.camera = ob_camera
scene.frame_start = 1; scene.frame_end = 250; scene.frame_set(16)
scene.render.engine = 'CYCLES'
scene.cycles.sampling_pattern = 'TABULATED_SOBOL'
bpy.context.view_layer.update()
